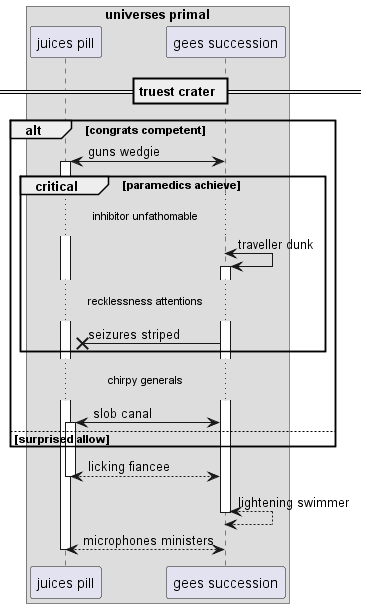

The diagram above was rendered by PlantUML. Its source (embedded in the PNG):
@startuml
box "universes primal"
participant "juices pill" as 0
participant "gees succession" as 1
end box
== truest crater ==
alt congrats competent
1 <-> 0++ : guns wedgie
critical paramedics achieve
...inhibitor unfathomable...
1 <-> 1++ : traveller dunk
...recklessness attentions...
1 ->x 0: seizures striped
end
...chirpy generals...
1 <-> 0++ : slob canal
else surprised allow
end
return licking fiancee
return lightening swimmer
return microphones ministers
@enduml